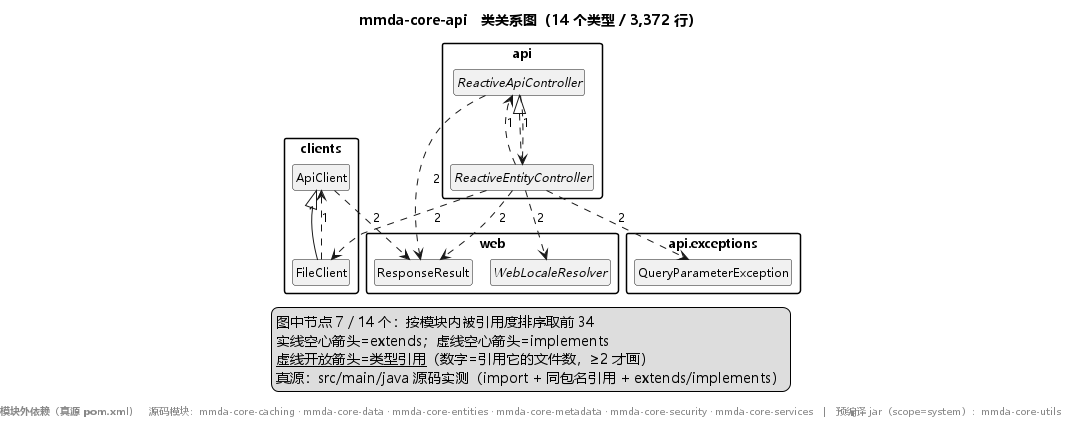

The diagram above was rendered by PlantUML. Its source (embedded in the PNG):
@startuml mmda-core-api
!pragma layout smetana
skinparam defaultFontName "Microsoft YaHei"
skinparam defaultFontSize 12
skinparam shadowing false
set namespaceSeparator none
skinparam nodesep 12
skinparam ranksep 26
skinparam packageStyle rectangle
hide circle
hide empty members
title mmda-core-api　类关系图（14 个类型 / 3,372 行）
legend right
  图中节点 7 / 14 个：按模块内被引用度排序取前 34
  实线空心箭头=extends；虚线空心箭头=implements
  <u>虚线开放箭头=类型引用</u>（数字=引用它的文件数，≥2 才画）
  真源：src/main/java 源码实测（import + 同包名引用 + extends/implements）
endlegend
package "api" {
  interface "ReactiveApiController" as T2
  abstract class "ReactiveEntityController" as T1
}
package "api.exceptions" {
  class "QueryParameterException" as T5
}
package "clients" {
  class "ApiClient" as T3
  class "FileClient" as T6
}
package "web" {
  class "ResponseResult" as T0
  abstract class "WebLocaleResolver" as T4
}
T2 <|.. T1
T3 <|-- T6
T2 ..> T1 : 1
T2 ..> T0 : 2
T1 ..> T2 : 1
T1 ..> T5 : 2
T1 ..> T6 : 2
T1 ..> T0 : 2
T1 ..> T4 : 2
T3 ..> T0 : 2
T6 ..> T3 : 1
footer
  <b>模块外依赖（真源 pom.xml）</b>　源码模块：mmda-core-caching · mmda-core-data · mmda-core-entities · mmda-core-metadata · mmda-core-security · mmda-core-services　|　预编译 jar（scope=system）：mmda-core-utils
endfooter
@enduml